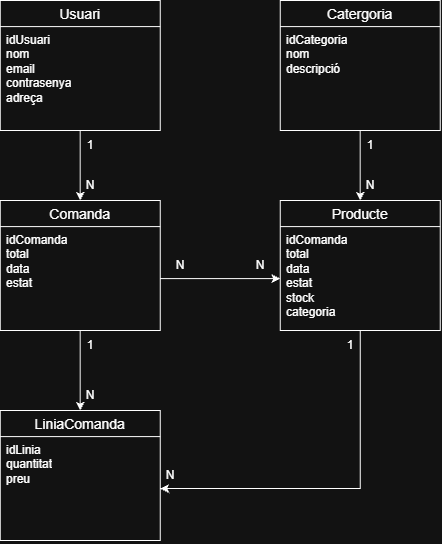

The diagram above was exported from draw.io. Its source (the exported page's mxGraphModel, read from the mxfile embedded in the PNG):
<mxGraphModel dx="1285" dy="675" grid="1" gridSize="10" guides="1" tooltips="1" connect="1" arrows="1" fold="1" page="1" pageScale="1" pageWidth="827" pageHeight="1169" math="0" shadow="0">
  <root>
    <mxCell id="0" />
    <mxCell id="1" parent="0" />
    <mxCell id="oocUrz8Sbfaa7KTtCM50-69" edge="1" parent="1" source="oocUrz8Sbfaa7KTtCM50-60" style="edgeStyle=orthogonalEdgeStyle;rounded=0;orthogonalLoop=1;jettySize=auto;html=1;entryX=0.5;entryY=0;entryDx=0;entryDy=0;" target="oocUrz8Sbfaa7KTtCM50-65">
      <mxGeometry relative="1" as="geometry" />
    </mxCell>
    <mxCell id="oocUrz8Sbfaa7KTtCM50-60" parent="1" style="swimlane;fontStyle=0;childLayout=stackLayout;horizontal=1;startSize=26;horizontalStack=0;resizeParent=1;resizeParentMax=0;resizeLast=0;collapsible=1;marginBottom=0;align=center;fontSize=14;" value="Usuari" vertex="1">
      <mxGeometry height="130" width="160" x="280" y="160" as="geometry" />
    </mxCell>
    <mxCell id="oocUrz8Sbfaa7KTtCM50-61" parent="oocUrz8Sbfaa7KTtCM50-60" style="text;strokeColor=none;fillColor=none;spacingLeft=4;spacingRight=4;overflow=hidden;rotatable=0;points=[[0,0.5],[1,0.5]];portConstraint=eastwest;fontSize=12;whiteSpace=wrap;html=1;" value="idUsuari&lt;div&gt;nom&lt;/div&gt;&lt;div&gt;email&lt;/div&gt;&lt;div&gt;contrasenya&lt;/div&gt;&lt;div&gt;adreça&lt;/div&gt;" vertex="1">
      <mxGeometry height="104" width="160" y="26" as="geometry" />
    </mxCell>
    <mxCell id="oocUrz8Sbfaa7KTtCM50-75" edge="1" parent="1" source="oocUrz8Sbfaa7KTtCM50-65" style="edgeStyle=orthogonalEdgeStyle;rounded=0;orthogonalLoop=1;jettySize=auto;html=1;entryX=0.5;entryY=0;entryDx=0;entryDy=0;" target="oocUrz8Sbfaa7KTtCM50-73">
      <mxGeometry relative="1" as="geometry" />
    </mxCell>
    <mxCell id="oocUrz8Sbfaa7KTtCM50-65" parent="1" style="swimlane;fontStyle=0;childLayout=stackLayout;horizontal=1;startSize=26;horizontalStack=0;resizeParent=1;resizeParentMax=0;resizeLast=0;collapsible=1;marginBottom=0;align=center;fontSize=14;" value="Comanda" vertex="1">
      <mxGeometry height="130" width="160" x="280" y="360" as="geometry" />
    </mxCell>
    <mxCell id="oocUrz8Sbfaa7KTtCM50-66" parent="oocUrz8Sbfaa7KTtCM50-65" style="text;strokeColor=none;fillColor=none;spacingLeft=4;spacingRight=4;overflow=hidden;rotatable=0;points=[[0,0.5],[1,0.5]];portConstraint=eastwest;fontSize=12;whiteSpace=wrap;html=1;" value="idComanda&lt;div&gt;total&lt;/div&gt;&lt;div&gt;data&lt;/div&gt;&lt;div&gt;estat&lt;/div&gt;" vertex="1">
      <mxGeometry height="104" width="160" y="26" as="geometry" />
    </mxCell>
    <mxCell id="oocUrz8Sbfaa7KTtCM50-76" edge="1" parent="1" source="oocUrz8Sbfaa7KTtCM50-67" style="edgeStyle=orthogonalEdgeStyle;rounded=0;orthogonalLoop=1;jettySize=auto;html=1;" target="oocUrz8Sbfaa7KTtCM50-74">
      <mxGeometry relative="1" as="geometry" />
    </mxCell>
    <mxCell id="oocUrz8Sbfaa7KTtCM50-67" parent="1" style="swimlane;fontStyle=0;childLayout=stackLayout;horizontal=1;startSize=26;horizontalStack=0;resizeParent=1;resizeParentMax=0;resizeLast=0;collapsible=1;marginBottom=0;align=center;fontSize=14;" value="Producte" vertex="1">
      <mxGeometry height="130" width="160" x="560" y="360" as="geometry" />
    </mxCell>
    <mxCell id="oocUrz8Sbfaa7KTtCM50-68" parent="oocUrz8Sbfaa7KTtCM50-67" style="text;strokeColor=none;fillColor=none;spacingLeft=4;spacingRight=4;overflow=hidden;rotatable=0;points=[[0,0.5],[1,0.5]];portConstraint=eastwest;fontSize=12;whiteSpace=wrap;html=1;" value="idComanda&lt;div&gt;total&lt;/div&gt;&lt;div&gt;data&lt;/div&gt;&lt;div&gt;estat&lt;/div&gt;&lt;div&gt;stock&lt;/div&gt;&lt;div&gt;categoria&lt;/div&gt;" vertex="1">
      <mxGeometry height="104" width="160" y="26" as="geometry" />
    </mxCell>
    <mxCell id="oocUrz8Sbfaa7KTtCM50-73" parent="1" style="swimlane;fontStyle=0;childLayout=stackLayout;horizontal=1;startSize=26;horizontalStack=0;resizeParent=1;resizeParentMax=0;resizeLast=0;collapsible=1;marginBottom=0;align=center;fontSize=14;" value="LiniaComanda" vertex="1">
      <mxGeometry height="130" width="160" x="280" y="570" as="geometry" />
    </mxCell>
    <mxCell id="oocUrz8Sbfaa7KTtCM50-74" parent="oocUrz8Sbfaa7KTtCM50-73" style="text;strokeColor=none;fillColor=none;spacingLeft=4;spacingRight=4;overflow=hidden;rotatable=0;points=[[0,0.5],[1,0.5]];portConstraint=eastwest;fontSize=12;whiteSpace=wrap;html=1;" value="idLinia&lt;div&gt;quantitat&lt;/div&gt;&lt;div&gt;preu&lt;/div&gt;" vertex="1">
      <mxGeometry height="104" width="160" y="26" as="geometry" />
    </mxCell>
    <mxCell id="oocUrz8Sbfaa7KTtCM50-77" edge="1" parent="1" source="oocUrz8Sbfaa7KTtCM50-66" style="edgeStyle=orthogonalEdgeStyle;rounded=0;orthogonalLoop=1;jettySize=auto;html=1;entryX=0;entryY=0.5;entryDx=0;entryDy=0;" target="oocUrz8Sbfaa7KTtCM50-68">
      <mxGeometry relative="1" as="geometry" />
    </mxCell>
    <mxCell id="oocUrz8Sbfaa7KTtCM50-80" edge="1" parent="1" source="oocUrz8Sbfaa7KTtCM50-78" style="edgeStyle=orthogonalEdgeStyle;rounded=0;orthogonalLoop=1;jettySize=auto;html=1;" target="oocUrz8Sbfaa7KTtCM50-67">
      <mxGeometry relative="1" as="geometry" />
    </mxCell>
    <mxCell id="oocUrz8Sbfaa7KTtCM50-78" parent="1" style="swimlane;fontStyle=0;childLayout=stackLayout;horizontal=1;startSize=26;horizontalStack=0;resizeParent=1;resizeParentMax=0;resizeLast=0;collapsible=1;marginBottom=0;align=center;fontSize=14;" value="Catergoria" vertex="1">
      <mxGeometry height="130" width="160" x="560" y="160" as="geometry" />
    </mxCell>
    <mxCell id="oocUrz8Sbfaa7KTtCM50-79" parent="oocUrz8Sbfaa7KTtCM50-78" style="text;strokeColor=none;fillColor=none;spacingLeft=4;spacingRight=4;overflow=hidden;rotatable=0;points=[[0,0.5],[1,0.5]];portConstraint=eastwest;fontSize=12;whiteSpace=wrap;html=1;" value="&lt;div&gt;idCategoria&lt;/div&gt;&lt;div&gt;nom&lt;/div&gt;&lt;div&gt;descripció&lt;/div&gt;" vertex="1">
      <mxGeometry height="104" width="160" y="26" as="geometry" />
    </mxCell>
    <mxCell id="oocUrz8Sbfaa7KTtCM50-81" parent="1" style="text;html=1;whiteSpace=wrap;strokeColor=none;fillColor=none;align=center;verticalAlign=middle;rounded=0;" value="1" vertex="1">
      <mxGeometry height="30" width="60" x="340" y="290" as="geometry" />
    </mxCell>
    <mxCell id="oocUrz8Sbfaa7KTtCM50-82" parent="1" style="text;html=1;whiteSpace=wrap;strokeColor=none;fillColor=none;align=center;verticalAlign=middle;rounded=0;" value="N" vertex="1">
      <mxGeometry height="30" width="60" x="340" y="330" as="geometry" />
    </mxCell>
    <mxCell id="oocUrz8Sbfaa7KTtCM50-83" parent="1" style="text;html=1;whiteSpace=wrap;strokeColor=none;fillColor=none;align=center;verticalAlign=middle;rounded=0;" value="1" vertex="1">
      <mxGeometry height="30" width="60" x="340" y="490" as="geometry" />
    </mxCell>
    <mxCell id="Ic0W1xZYJnqEPaE3lEcq-1" parent="1" style="text;html=1;whiteSpace=wrap;strokeColor=none;fillColor=none;align=center;verticalAlign=middle;rounded=0;" value="N" vertex="1">
      <mxGeometry height="30" width="60" x="340" y="540" as="geometry" />
    </mxCell>
    <mxCell id="Ic0W1xZYJnqEPaE3lEcq-2" parent="1" style="text;html=1;whiteSpace=wrap;strokeColor=none;fillColor=none;align=center;verticalAlign=middle;rounded=0;" value="1" vertex="1">
      <mxGeometry height="30" width="60" x="600" y="490" as="geometry" />
    </mxCell>
    <mxCell id="Ic0W1xZYJnqEPaE3lEcq-3" parent="1" style="text;html=1;whiteSpace=wrap;strokeColor=none;fillColor=none;align=center;verticalAlign=middle;rounded=0;" value="N" vertex="1">
      <mxGeometry height="30" width="60" x="420" y="620" as="geometry" />
    </mxCell>
    <mxCell id="Ic0W1xZYJnqEPaE3lEcq-4" parent="1" style="text;html=1;whiteSpace=wrap;strokeColor=none;fillColor=none;align=center;verticalAlign=middle;rounded=0;" value="1" vertex="1">
      <mxGeometry height="30" width="60" x="620" y="290" as="geometry" />
    </mxCell>
    <mxCell id="Ic0W1xZYJnqEPaE3lEcq-6" parent="1" style="text;html=1;whiteSpace=wrap;strokeColor=none;fillColor=none;align=center;verticalAlign=middle;rounded=0;" value="N" vertex="1">
      <mxGeometry height="30" width="60" x="620" y="330" as="geometry" />
    </mxCell>
    <mxCell id="Ic0W1xZYJnqEPaE3lEcq-7" parent="1" style="text;html=1;whiteSpace=wrap;strokeColor=none;fillColor=none;align=center;verticalAlign=middle;rounded=0;" value="N" vertex="1">
      <mxGeometry height="30" width="60" x="430" y="410" as="geometry" />
    </mxCell>
    <mxCell id="Ic0W1xZYJnqEPaE3lEcq-8" parent="1" style="text;html=1;whiteSpace=wrap;strokeColor=none;fillColor=none;align=center;verticalAlign=middle;rounded=0;" value="N" vertex="1">
      <mxGeometry height="30" width="60" x="510" y="410" as="geometry" />
    </mxCell>
  </root>
</mxGraphModel>